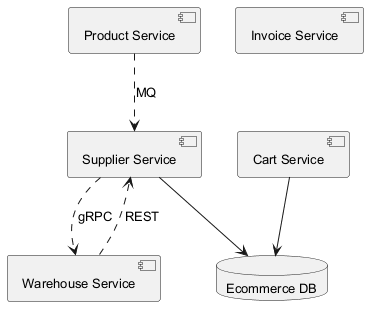

The diagram above was rendered by PlantUML. Its source (embedded in the PNG):
@startuml
skinparam monochrome true
skinparam defaultFontSize 13
component "Product Service" as C_ProductService
component "Supplier Service" as C_SupplierService
component "Cart Service" as C_CartService
component "Invoice Service" as C_InvoiceService
component "Warehouse Service" as C_WarehouseService
database "Ecommerce DB" as DB_ecommerce
C_SupplierService --> DB_ecommerce
C_CartService --> DB_ecommerce
C_SupplierService ..> C_WarehouseService : gRPC
C_WarehouseService ..> C_SupplierService : REST
C_ProductService ..> C_SupplierService : MQ
@enduml